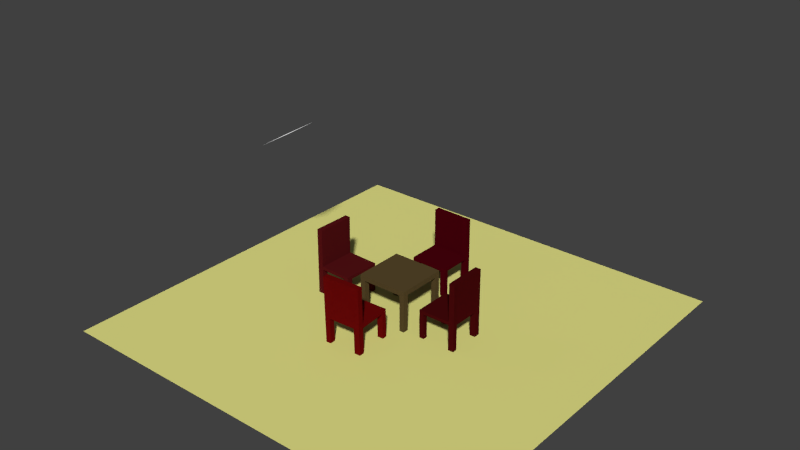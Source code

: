# Source: tablen4chair.blend  (saved by Blender 2.72.0; exported with 4.5.12 LTS)
import bpy
from mathutils import Matrix  # noqa: F401  (used for matrix-valued properties, if any)

bpy.ops.wm.read_factory_settings(use_empty=True)
scene = bpy.context.scene
scene.name = 'Scene'

# ---- collections
col_collection_1 = bpy.data.collections.new('Collection 1'); scene.collection.children.link(col_collection_1)

# ---- materials (node trees are filled in below, after node groups)
mat_material_007 = bpy.data.materials.new('Material.007')
mat_material_007.alpha_threshold = 0.0
mat_material_007.roughness = 0.5
mat_material_006 = bpy.data.materials.new('Material.006')
mat_material_006.alpha_threshold = 0.0
mat_material_006.roughness = 0.5
mat_material_004 = bpy.data.materials.new('Material.004')
mat_material_004.alpha_threshold = 0.0
mat_material_004.roughness = 0.5
mat_material_005 = bpy.data.materials.new('Material.005')
mat_material_005.alpha_threshold = 0.0
mat_material_005.roughness = 0.5
mat_material_003 = bpy.data.materials.new('Material.003')
mat_material_003.alpha_threshold = 0.0
mat_material_003.roughness = 0.5
mat_material_002 = bpy.data.materials.new('Material.002')
mat_material_002.alpha_threshold = 0.0
mat_material_002.roughness = 0.5
mat_material_001 = bpy.data.materials.new('Material.001')
mat_material_001.alpha_threshold = 0.0
mat_material_001.roughness = 0.5

# ---- material node trees
mat_material_007.use_nodes = True; mat_material_007.node_tree.nodes.clear()
_N = mat_material_007.node_tree.nodes; _L = mat_material_007.node_tree.links
n0 = _N.new('ShaderNodeOutputMaterial'); n0.name = 'Material Output'; n0.location = (300, 300)
n1 = _N.new('ShaderNodeBsdfDiffuse'); n1.name = 'Diffuse BSDF'; n1.location = (10, 300)
n1.inputs[0].default_value = (0.06681, 0.0002519, 0.004022, 1.0)
_L.new(n1.outputs[0], n0.inputs[0])
n0.is_active_output = True
mat_material_006.use_nodes = True; mat_material_006.node_tree.nodes.clear()
_N = mat_material_006.node_tree.nodes; _L = mat_material_006.node_tree.links
n0 = _N.new('ShaderNodeOutputMaterial'); n0.name = 'Material Output'; n0.location = (300, 300)
n1 = _N.new('ShaderNodeBsdfDiffuse'); n1.name = 'Diffuse BSDF'; n1.location = (10, 300)
n1.inputs[0].default_value = (0.08714, 0.005907, 0.007432, 1.0)
_L.new(n1.outputs[0], n0.inputs[0])
n0.is_active_output = True
mat_material_004.use_nodes = True; mat_material_004.node_tree.nodes.clear()
_N = mat_material_004.node_tree.nodes; _L = mat_material_004.node_tree.links
n0 = _N.new('ShaderNodeOutputMaterial'); n0.name = 'Material Output'; n0.location = (300, 300)
n1 = _N.new('ShaderNodeBsdfDiffuse'); n1.name = 'Diffuse BSDF'; n1.location = (10, 300)
n1.inputs[0].default_value = (0.1329, 0.002477, 0.002477, 1.0)
_L.new(n1.outputs[0], n0.inputs[0])
n0.is_active_output = True
mat_material_005.use_nodes = True; mat_material_005.node_tree.nodes.clear()
_N = mat_material_005.node_tree.nodes; _L = mat_material_005.node_tree.links
n0 = _N.new('ShaderNodeOutputMaterial'); n0.name = 'Material Output'; n0.location = (300, 300)
n1 = _N.new('ShaderNodeBsdfDiffuse'); n1.name = 'Diffuse BSDF'; n1.location = (10, 300)
n1.inputs[0].default_value = (0.06072, 0.002801, 0.00364, 1.0)
_L.new(n1.outputs[0], n0.inputs[0])
n0.is_active_output = True
mat_material_003.use_nodes = True; mat_material_003.node_tree.nodes.clear()
_N = mat_material_003.node_tree.nodes; _L = mat_material_003.node_tree.links
n0 = _N.new('ShaderNodeOutputMaterial'); n0.name = 'Material Output'; n0.location = (300, 300)
n1 = _N.new('ShaderNodeEmission'); n1.name = 'Emission'; n1.location = (110, 300)
n1.inputs[0].default_value = (0.8, 0.8, 0.8, 1.0)
_L.new(n1.outputs[0], n0.inputs[0])
n0.is_active_output = True
mat_material_002.use_nodes = True; mat_material_002.node_tree.nodes.clear()
_N = mat_material_002.node_tree.nodes; _L = mat_material_002.node_tree.links
n0 = _N.new('ShaderNodeOutputMaterial'); n0.name = 'Material Output'; n0.location = (300, 300)
n1 = _N.new('ShaderNodeBsdfDiffuse'); n1.name = 'Diffuse BSDF'; n1.location = (10, 300)
n1.inputs[0].default_value = (0.8, 0.7804, 0.2503, 1.0)
_L.new(n1.outputs[0], n0.inputs[0])
n0.is_active_output = True
mat_material_001.use_nodes = True; mat_material_001.node_tree.nodes.clear()
_N = mat_material_001.node_tree.nodes; _L = mat_material_001.node_tree.links
n0 = _N.new('ShaderNodeOutputMaterial'); n0.name = 'Material Output'; n0.location = (300, 300)
n1 = _N.new('ShaderNodeBsdfDiffuse'); n1.name = 'Diffuse BSDF'; n1.location = (10, 300)
n1.inputs[1].default_value = 0.3
n2 = _N.new('ShaderNodeBrightContrast'); n2.name = 'Bright/Contrast'; n2.location = (-180, 300)
n2.inputs[0].default_value = (0.08001, 0.05341, 0.02026, 1.0)
_L.new(n1.outputs[0], n0.inputs[0])
_L.new(n2.outputs[0], n1.inputs[0])
n0.is_active_output = True

# ---- world
world_world = bpy.data.worlds.new('World'); scene.world = world_world
world_world.color = (0.05088, 0.05088, 0.05088)
world_world.use_sun_shadow = False
world_world.sun_shadow_jitter_overblur = 0.0
world_world.cycles.sampling_method = 'MANUAL'
world_world.cycles.sample_map_resolution = 256

# ---- meshes
me_shapeindexedfaceset = bpy.data.meshes.new('ShapeIndexedFaceSet')
me_shapeindexedfaceset.from_pydata([(0.0, 0.0, 0.0), (1.0, 1.0, -1.0), (1.0, -1.0, -1.0), (-1.0, -1.0, -1.0), (-1.0, 1.0, -1.0), (1.0, 1.0, 1.0), (1.0, -1.0, 1.0), (-1.0, -1.0, 1.0), (-1.0, 1.0, 1.0), (0.7067, 1.0, -1.0), (0.7067, -1.0, -1.0), (0.7067, 1.0, 1.0), (0.7067, -1.0, 1.0), (-0.7467, 1.0, -1.0), (-0.7467, -1.0, -1.0), (-0.7467, 1.0, 1.0), (-0.7467, -1.0, 1.0), (0.9865, -0.7396, -1.0), (-1.014, -0.7482, -1.0), (0.9865, -0.7396, 1.0), (-1.014, -0.7482, 1.0), (0.6931, -0.7409, -1.0), (0.6931, -0.7409, 1.0), (-0.7602, -0.7471, -1.0), (-0.7602, -0.7471, 1.0), (-1.002, 0.6822, -1.0), (-1.002, 0.6822, 1.0), (0.7042, 0.6836, -1.0), (-0.7491, 0.6824, -1.0), (0.9975, 0.6838, -1.0), (0.9975, 0.6838, 1.0), (0.7042, 0.6836, 1.0), (-0.7491, 0.6824, 1.0), (1.0, 1.0, -18.02), (1.0, -1.0, -18.02), (-1.0, -1.0, -18.02), (-1.0, 1.0, -18.02), (0.7067, 1.0, -18.02), (0.7067, -1.0, -18.02), (-0.7467, 1.0, -18.02), (-0.7467, -1.0, -18.02), (0.9865, -0.7396, -18.02), (-1.014, -0.7482, -18.02), (0.6931, -0.7409, -18.02), (-0.7602, -0.7471, -18.02), (-1.002, 0.6822, -18.02), (0.7042, 0.6836, -18.02), (-0.7491, 0.6824, -18.02), (0.9975, 0.6838, -18.02), (1.0, 1.0, 26.0), (1.0, -1.0, 26.0), (0.7067, 1.0, 26.0), (0.7067, -1.0, 26.0), (0.9865, -0.7396, 26.0), (0.6931, -0.7409, 26.0), (0.9975, 0.6838, 26.0), (0.7042, 0.6836, 26.0)], [], [(29, 27, 46, 48), (24, 20, 7, 16), (17, 19, 6, 2), (14, 16, 7, 3), (25, 26, 8, 4), (15, 13, 4, 8), (23, 14, 40, 44), (31, 22, 54, 56), (2, 6, 12, 10), (5, 1, 9, 11), (21, 10, 14, 23), (22, 24, 16, 12), (10, 12, 16, 14), (11, 9, 13, 15), (28, 23, 18, 25), (32, 26, 20, 24), (29, 30, 19, 17), (3, 7, 20, 18), (29, 17, 21, 27), (30, 5, 49, 55), (27, 21, 23, 28), (31, 32, 24, 22), (18, 20, 26, 25), (9, 1, 33, 37), (15, 8, 26, 32), (1, 5, 30, 29), (4, 13, 39, 36), (11, 31, 56, 51), (9, 27, 28, 13), (11, 15, 32, 31), (44, 40, 35, 42), (41, 34, 38, 43), (39, 47, 45, 36), (33, 48, 46, 37), (10, 21, 43, 38), (1, 29, 48, 33), (2, 10, 38, 34), (13, 28, 47, 39), (17, 2, 34, 41), (28, 25, 45, 47), (3, 18, 42, 35), (21, 17, 41, 43), (25, 4, 36, 45), (27, 9, 37, 46), (14, 3, 35, 40), (18, 23, 44, 42), (53, 54, 52, 50), (55, 56, 54, 53), (49, 51, 56, 55), (19, 30, 55, 53), (22, 12, 52, 54), (12, 6, 50, 52), (5, 11, 51, 49), (6, 19, 53, 50)])
me_shapeindexedfaceset.materials.append(mat_material_007)
me_shapeindexedfaceset.use_remesh_preserve_volume = False
me_shapeindexedfaceset.use_remesh_preserve_attributes = False
me_shapeindexedfaceset.use_mirror_vertex_groups = False
me_shapeindexedfaceset.update()
me_shapeindexedfaceset_003 = bpy.data.meshes.new('ShapeIndexedFaceSet.003')
me_shapeindexedfaceset_003.from_pydata([(0.0, 0.0, 0.0), (1.0, 1.0, -1.0), (1.0, -1.0, -1.0), (-1.0, -1.0, -1.0), (-1.0, 1.0, -1.0), (1.0, 1.0, 1.0), (1.0, -1.0, 1.0), (-1.0, -1.0, 1.0), (-1.0, 1.0, 1.0), (0.7067, 1.0, -1.0), (0.7067, -1.0, -1.0), (0.7067, 1.0, 1.0), (0.7067, -1.0, 1.0), (-0.7467, 1.0, -1.0), (-0.7467, -1.0, -1.0), (-0.7467, 1.0, 1.0), (-0.7467, -1.0, 1.0), (0.9865, -0.7396, -1.0), (-1.014, -0.7482, -1.0), (0.9865, -0.7396, 1.0), (-1.014, -0.7482, 1.0), (0.6931, -0.7409, -1.0), (0.6931, -0.7409, 1.0), (-0.7602, -0.7471, -1.0), (-0.7602, -0.7471, 1.0), (-1.002, 0.6822, -1.0), (-1.002, 0.6822, 1.0), (0.7042, 0.6836, -1.0), (-0.7491, 0.6824, -1.0), (0.9975, 0.6838, -1.0), (0.9975, 0.6838, 1.0), (0.7042, 0.6836, 1.0), (-0.7491, 0.6824, 1.0), (1.0, 1.0, -18.02), (1.0, -1.0, -18.02), (-1.0, -1.0, -18.02), (-1.0, 1.0, -18.02), (0.7067, 1.0, -18.02), (0.7067, -1.0, -18.02), (-0.7467, 1.0, -18.02), (-0.7467, -1.0, -18.02), (0.9865, -0.7396, -18.02), (-1.014, -0.7482, -18.02), (0.6931, -0.7409, -18.02), (-0.7602, -0.7471, -18.02), (-1.002, 0.6822, -18.02), (0.7042, 0.6836, -18.02), (-0.7491, 0.6824, -18.02), (0.9975, 0.6838, -18.02), (1.0, 1.0, 26.0), (1.0, -1.0, 26.0), (0.7067, 1.0, 26.0), (0.7067, -1.0, 26.0), (0.9865, -0.7396, 26.0), (0.6931, -0.7409, 26.0), (0.9975, 0.6838, 26.0), (0.7042, 0.6836, 26.0)], [], [(29, 27, 46, 48), (24, 20, 7, 16), (17, 19, 6, 2), (14, 16, 7, 3), (25, 26, 8, 4), (15, 13, 4, 8), (23, 14, 40, 44), (31, 22, 54, 56), (2, 6, 12, 10), (5, 1, 9, 11), (21, 10, 14, 23), (22, 24, 16, 12), (10, 12, 16, 14), (11, 9, 13, 15), (28, 23, 18, 25), (32, 26, 20, 24), (29, 30, 19, 17), (3, 7, 20, 18), (29, 17, 21, 27), (30, 5, 49, 55), (27, 21, 23, 28), (31, 32, 24, 22), (18, 20, 26, 25), (9, 1, 33, 37), (15, 8, 26, 32), (1, 5, 30, 29), (4, 13, 39, 36), (11, 31, 56, 51), (9, 27, 28, 13), (11, 15, 32, 31), (44, 40, 35, 42), (41, 34, 38, 43), (39, 47, 45, 36), (33, 48, 46, 37), (10, 21, 43, 38), (1, 29, 48, 33), (2, 10, 38, 34), (13, 28, 47, 39), (17, 2, 34, 41), (28, 25, 45, 47), (3, 18, 42, 35), (21, 17, 41, 43), (25, 4, 36, 45), (27, 9, 37, 46), (14, 3, 35, 40), (18, 23, 44, 42), (53, 54, 52, 50), (55, 56, 54, 53), (49, 51, 56, 55), (19, 30, 55, 53), (22, 12, 52, 54), (12, 6, 50, 52), (5, 11, 51, 49), (6, 19, 53, 50)])
me_shapeindexedfaceset_003.materials.append(mat_material_006)
me_shapeindexedfaceset_003.use_remesh_preserve_volume = False
me_shapeindexedfaceset_003.use_remesh_preserve_attributes = False
me_shapeindexedfaceset_003.use_mirror_vertex_groups = False
me_shapeindexedfaceset_003.update()
me_shapeindexedfaceset_002 = bpy.data.meshes.new('ShapeIndexedFaceSet.002')
me_shapeindexedfaceset_002.from_pydata([(0.0, 0.0, 0.0), (1.0, 1.0, -1.0), (1.0, -1.0, -1.0), (-1.0, -1.0, -1.0), (-1.0, 1.0, -1.0), (1.0, 1.0, 1.0), (1.0, -1.0, 1.0), (-1.0, -1.0, 1.0), (-1.0, 1.0, 1.0), (0.7067, 1.0, -1.0), (0.7067, -1.0, -1.0), (0.7067, 1.0, 1.0), (0.7067, -1.0, 1.0), (-0.7467, 1.0, -1.0), (-0.7467, -1.0, -1.0), (-0.7467, 1.0, 1.0), (-0.7467, -1.0, 1.0), (0.9865, -0.7396, -1.0), (-1.014, -0.7482, -1.0), (0.9865, -0.7396, 1.0), (-1.014, -0.7482, 1.0), (0.6931, -0.7409, -1.0), (0.6931, -0.7409, 1.0), (-0.7602, -0.7471, -1.0), (-0.7602, -0.7471, 1.0), (-1.002, 0.6822, -1.0), (-1.002, 0.6822, 1.0), (0.7042, 0.6836, -1.0), (-0.7491, 0.6824, -1.0), (0.9975, 0.6838, -1.0), (0.9975, 0.6838, 1.0), (0.7042, 0.6836, 1.0), (-0.7491, 0.6824, 1.0), (1.0, 1.0, -18.02), (1.0, -1.0, -18.02), (-1.0, -1.0, -18.02), (-1.0, 1.0, -18.02), (0.7067, 1.0, -18.02), (0.7067, -1.0, -18.02), (-0.7467, 1.0, -18.02), (-0.7467, -1.0, -18.02), (0.9865, -0.7396, -18.02), (-1.014, -0.7482, -18.02), (0.6931, -0.7409, -18.02), (-0.7602, -0.7471, -18.02), (-1.002, 0.6822, -18.02), (0.7042, 0.6836, -18.02), (-0.7491, 0.6824, -18.02), (0.9975, 0.6838, -18.02), (1.0, 1.0, 26.0), (1.0, -1.0, 26.0), (0.7067, 1.0, 26.0), (0.7067, -1.0, 26.0), (0.9865, -0.7396, 26.0), (0.6931, -0.7409, 26.0), (0.9975, 0.6838, 26.0), (0.7042, 0.6836, 26.0)], [], [(29, 27, 46, 48), (24, 20, 7, 16), (17, 19, 6, 2), (14, 16, 7, 3), (25, 26, 8, 4), (15, 13, 4, 8), (23, 14, 40, 44), (31, 22, 54, 56), (2, 6, 12, 10), (5, 1, 9, 11), (21, 10, 14, 23), (22, 24, 16, 12), (10, 12, 16, 14), (11, 9, 13, 15), (28, 23, 18, 25), (32, 26, 20, 24), (29, 30, 19, 17), (3, 7, 20, 18), (29, 17, 21, 27), (30, 5, 49, 55), (27, 21, 23, 28), (31, 32, 24, 22), (18, 20, 26, 25), (9, 1, 33, 37), (15, 8, 26, 32), (1, 5, 30, 29), (4, 13, 39, 36), (11, 31, 56, 51), (9, 27, 28, 13), (11, 15, 32, 31), (44, 40, 35, 42), (41, 34, 38, 43), (39, 47, 45, 36), (33, 48, 46, 37), (10, 21, 43, 38), (1, 29, 48, 33), (2, 10, 38, 34), (13, 28, 47, 39), (17, 2, 34, 41), (28, 25, 45, 47), (3, 18, 42, 35), (21, 17, 41, 43), (25, 4, 36, 45), (27, 9, 37, 46), (14, 3, 35, 40), (18, 23, 44, 42), (53, 54, 52, 50), (55, 56, 54, 53), (49, 51, 56, 55), (19, 30, 55, 53), (22, 12, 52, 54), (12, 6, 50, 52), (5, 11, 51, 49), (6, 19, 53, 50)])
me_shapeindexedfaceset_002.materials.append(mat_material_004)
me_shapeindexedfaceset_002.use_remesh_preserve_volume = False
me_shapeindexedfaceset_002.use_remesh_preserve_attributes = False
me_shapeindexedfaceset_002.use_mirror_vertex_groups = False
me_shapeindexedfaceset_002.update()
me_shapeindexedfaceset_001 = bpy.data.meshes.new('ShapeIndexedFaceSet.001')
me_shapeindexedfaceset_001.from_pydata([(0.0, 0.0, 0.0), (1.0, 1.0, -1.0), (1.0, -1.0, -1.0), (-1.0, -1.0, -1.0), (-1.0, 1.0, -1.0), (1.0, 1.0, 1.0), (1.0, -1.0, 1.0), (-1.0, -1.0, 1.0), (-1.0, 1.0, 1.0), (0.7067, 1.0, -1.0), (0.7067, -1.0, -1.0), (0.7067, 1.0, 1.0), (0.7067, -1.0, 1.0), (-0.7467, 1.0, -1.0), (-0.7467, -1.0, -1.0), (-0.7467, 1.0, 1.0), (-0.7467, -1.0, 1.0), (0.9865, -0.7396, -1.0), (-1.014, -0.7482, -1.0), (0.9865, -0.7396, 1.0), (-1.014, -0.7482, 1.0), (0.6931, -0.7409, -1.0), (0.6931, -0.7409, 1.0), (-0.7602, -0.7471, -1.0), (-0.7602, -0.7471, 1.0), (-1.002, 0.6822, -1.0), (-1.002, 0.6822, 1.0), (0.7042, 0.6836, -1.0), (-0.7491, 0.6824, -1.0), (0.9975, 0.6838, -1.0), (0.9975, 0.6838, 1.0), (0.7042, 0.6836, 1.0), (-0.7491, 0.6824, 1.0), (1.0, 1.0, -18.02), (1.0, -1.0, -18.02), (-1.0, -1.0, -18.02), (-1.0, 1.0, -18.02), (0.7067, 1.0, -18.02), (0.7067, -1.0, -18.02), (-0.7467, 1.0, -18.02), (-0.7467, -1.0, -18.02), (0.9865, -0.7396, -18.02), (-1.014, -0.7482, -18.02), (0.6931, -0.7409, -18.02), (-0.7602, -0.7471, -18.02), (-1.002, 0.6822, -18.02), (0.7042, 0.6836, -18.02), (-0.7491, 0.6824, -18.02), (0.9975, 0.6838, -18.02), (1.0, 1.0, 26.0), (1.0, -1.0, 26.0), (0.7067, 1.0, 26.0), (0.7067, -1.0, 26.0), (0.9865, -0.7396, 26.0), (0.6931, -0.7409, 26.0), (0.9975, 0.6838, 26.0), (0.7042, 0.6836, 26.0)], [], [(29, 27, 46, 48), (24, 20, 7, 16), (17, 19, 6, 2), (14, 16, 7, 3), (25, 26, 8, 4), (15, 13, 4, 8), (23, 14, 40, 44), (31, 22, 54, 56), (2, 6, 12, 10), (5, 1, 9, 11), (21, 10, 14, 23), (22, 24, 16, 12), (10, 12, 16, 14), (11, 9, 13, 15), (28, 23, 18, 25), (32, 26, 20, 24), (29, 30, 19, 17), (3, 7, 20, 18), (29, 17, 21, 27), (30, 5, 49, 55), (27, 21, 23, 28), (31, 32, 24, 22), (18, 20, 26, 25), (9, 1, 33, 37), (15, 8, 26, 32), (1, 5, 30, 29), (4, 13, 39, 36), (11, 31, 56, 51), (9, 27, 28, 13), (11, 15, 32, 31), (44, 40, 35, 42), (41, 34, 38, 43), (39, 47, 45, 36), (33, 48, 46, 37), (10, 21, 43, 38), (1, 29, 48, 33), (2, 10, 38, 34), (13, 28, 47, 39), (17, 2, 34, 41), (28, 25, 45, 47), (3, 18, 42, 35), (21, 17, 41, 43), (25, 4, 36, 45), (27, 9, 37, 46), (14, 3, 35, 40), (18, 23, 44, 42), (53, 54, 52, 50), (55, 56, 54, 53), (49, 51, 56, 55), (19, 30, 55, 53), (22, 12, 52, 54), (12, 6, 50, 52), (5, 11, 51, 49), (6, 19, 53, 50)])
me_shapeindexedfaceset_001.materials.append(mat_material_005)
me_shapeindexedfaceset_001.use_remesh_preserve_volume = False
me_shapeindexedfaceset_001.use_remesh_preserve_attributes = False
me_shapeindexedfaceset_001.use_mirror_vertex_groups = False
me_shapeindexedfaceset_001.update()
me_plane_001 = bpy.data.meshes.new('Plane.001')
me_plane_001.from_pydata([(-1.0, -1.0, 0.0), (1.0, -1.0, 0.0), (-1.0, 1.0, 0.0), (1.0, 1.0, 0.0)], [], [(0, 1, 3, 2)])
me_plane_001.materials.append(mat_material_003)
me_plane_001.use_remesh_preserve_volume = False
me_plane_001.use_remesh_preserve_attributes = False
me_plane_001.use_mirror_vertex_groups = False
me_plane_001.update()
me_plane = bpy.data.meshes.new('Plane')
me_plane.from_pydata([(-1.0, -1.0, 0.0), (1.0, -1.0, 0.0), (-1.0, 1.0, 0.0), (1.0, 1.0, 0.0)], [], [(0, 1, 3, 2)])
me_plane.materials.append(mat_material_002)
me_plane.use_remesh_preserve_volume = False
me_plane.use_remesh_preserve_attributes = False
me_plane.use_mirror_vertex_groups = False
me_plane.update()
me_cube = bpy.data.meshes.new('Cube')
me_cube.from_pydata([(1.0, 1.0, -1.0), (1.0, -1.0, -1.0), (-1.0, -1.0, -1.0), (-1.0, 1.0, -1.0), (1.0, 1.0, 1.0), (1.0, -1.0, 1.0), (-1.0, -1.0, 1.0), (-1.0, 1.0, 1.0), (0.813, 1.0, -1.0), (0.813, -1.0, -1.0), (0.813, 1.0, 1.0), (0.813, -1.0, 1.0), (-0.804, 1.0, -1.0), (-0.804, -1.0, -1.0), (-0.804, 1.0, 1.0), (-0.804, -1.0, 1.0), (1.0, -0.7712, -1.0), (-1.0, -0.7712, -1.0), (1.0, -0.7712, 1.0), (-1.0, -0.7712, 1.0), (0.813, -0.7712, -1.0), (0.813, -0.7712, 1.0), (-0.804, -0.7712, -1.0), (-0.804, -0.7712, 1.0), (-1.0, 0.7957, -1.0), (-1.0, 0.7957, 1.0), (0.813, 0.7957, -1.0), (-0.804, 0.7957, -1.0), (1.0, 0.7957, -1.0), (1.0, 0.7957, 1.0), (0.813, 0.7957, 1.0), (-0.804, 0.7957, 1.0), (1.0, 1.0, -15.8), (1.0, -1.0, -15.8), (-1.0, -1.0, -15.8), (-1.0, 1.0, -15.8), (0.813, 1.0, -15.8), (0.813, -1.0, -15.8), (-0.804, 1.0, -15.8), (-0.804, -1.0, -15.8), (1.0, -0.7712, -15.8), (-1.0, -0.7712, -15.8), (0.813, -0.7712, -15.8), (-0.804, -0.7712, -15.8), (-1.0, 0.7957, -15.8), (0.813, 0.7957, -15.8), (-0.804, 0.7957, -15.8), (1.0, 0.7957, -15.8)], [], [(26, 8, 36, 45), (23, 19, 6, 15), (16, 18, 5, 1), (13, 15, 6, 2), (24, 25, 7, 3), (14, 12, 3, 7), (24, 3, 35, 44), (18, 21, 11, 5), (1, 5, 11, 9), (4, 0, 8, 10), (20, 9, 13, 22), (21, 23, 15, 11), (9, 11, 15, 13), (10, 8, 12, 14), (27, 22, 17, 24), (31, 25, 19, 23), (28, 29, 18, 16), (2, 6, 19, 17), (28, 16, 20, 26), (29, 30, 21, 18), (26, 20, 22, 27), (30, 31, 23, 21), (17, 19, 25, 24), (20, 16, 40, 42), (14, 7, 25, 31), (0, 4, 29, 28), (2, 17, 41, 34), (4, 10, 30, 29), (8, 26, 27, 12), (10, 14, 31, 30), (43, 39, 34, 41), (40, 33, 37, 42), (38, 46, 44, 35), (32, 47, 45, 36), (13, 2, 34, 39), (17, 22, 43, 41), (3, 12, 38, 35), (8, 0, 32, 36), (22, 13, 39, 43), (28, 26, 45, 47), (9, 20, 42, 37), (0, 28, 47, 32), (1, 9, 37, 33), (12, 27, 46, 38), (16, 1, 33, 40), (27, 24, 44, 46)])
me_cube.materials.append(mat_material_001)
me_cube.use_remesh_preserve_volume = False
me_cube.use_remesh_preserve_attributes = False
me_cube.use_mirror_vertex_groups = False
me_cube.update()

# ---- objects
ob_shapeindexedfaceset_003 = bpy.data.objects.new('ShapeIndexedFaceSet.003', me_shapeindexedfaceset)
ob_shapeindexedfaceset_002 = bpy.data.objects.new('ShapeIndexedFaceSet.002', me_shapeindexedfaceset_003)
ob_shapeindexedfaceset_001 = bpy.data.objects.new('ShapeIndexedFaceSet.001', me_shapeindexedfaceset_002)
ob_shapeindexedfaceset = bpy.data.objects.new('ShapeIndexedFaceSet', me_shapeindexedfaceset_001)
ob_plane_001 = bpy.data.objects.new('Plane.001', me_plane_001)
ob_plane = bpy.data.objects.new('Plane', me_plane)
ob_cube = bpy.data.objects.new('Cube', me_cube)

# ---- transforms, parenting, visibility, modifiers, constraints
ob_shapeindexedfaceset_003.location = (-0.8194, 8.112, 3.223)
ob_shapeindexedfaceset_003.rotation_euler = (-5.737e-06, -0.005708, 1.558)
ob_shapeindexedfaceset_003.scale = (2.12, 2.12, 0.1714)
ob_shapeindexedfaceset_003.lineart.crease_threshold = 0.0
ob_shapeindexedfaceset_002.location = (-7.597, 0.5268, 3.053)
ob_shapeindexedfaceset_002.rotation_euler = (-5.737e-06, -0.005708, 3.122)
ob_shapeindexedfaceset_002.scale = (2.12, 2.12, 0.1714)
ob_shapeindexedfaceset_002.lineart.crease_threshold = 0.0
ob_shapeindexedfaceset_001.location = (-0.5749, -5.958, 2.993)
ob_shapeindexedfaceset_001.rotation_euler = (3.142, 3.12, -4.655)
ob_shapeindexedfaceset_001.scale = (2.12, 2.12, 0.1714)
ob_shapeindexedfaceset_001.lineart.crease_threshold = 0.0
ob_shapeindexedfaceset.location = (6.115, 0.5268, 2.929)
ob_shapeindexedfaceset.rotation_euler = (-5.737e-06, -0.005708, 0.00153)
ob_shapeindexedfaceset.scale = (2.12, 2.12, 0.1714)
ob_shapeindexedfaceset.lineart.crease_threshold = 0.0
ob_plane_001.location = (-8.213, -6.556, 20.21)
ob_plane_001.rotation_euler = (-0.04387, -0.5354, 0.1596)
ob_plane_001.scale = (1.854, 1.854, 1.854)
ob_plane_001.lineart.crease_threshold = 0.0
ob_plane.location = (-0.05788, 0.2652, -0.1144)
ob_plane.scale = (22.71, 22.71, 22.71)
ob_plane.lineart.crease_threshold = 0.0
ob_cube.location = (-0.6011, 0.9093, 4.289)
ob_cube.scale = (2.85, 2.85, 0.2926)
ob_cube.lock_rotations_4d = False
ob_cube.empty_display_type = 'ARROWS'
ob_cube.lineart.crease_threshold = 0.0

# ---- collection membership
col_collection_1.objects.link(ob_shapeindexedfaceset_003)
col_collection_1.objects.link(ob_shapeindexedfaceset_002)
col_collection_1.objects.link(ob_shapeindexedfaceset_001)
col_collection_1.objects.link(ob_shapeindexedfaceset)
col_collection_1.objects.link(ob_plane_001)
col_collection_1.objects.link(ob_plane)
col_collection_1.objects.link(ob_cube)

# ---- scene / render settings (as saved in the file)
scene.frame_start = 1; scene.frame_end = 250; scene.frame_set(1)
scene.render.engine = 'CYCLES'
scene.render.resolution_percentage = 50
scene.render.dither_intensity = 0.0
scene.cycles.use_denoising = False
scene.cycles.samples = 10
scene.cycles.sampling_pattern = 'TABULATED_SOBOL'
scene.cycles.light_sampling_threshold = 0.0
scene.cycles.use_adaptive_sampling = False
scene.cycles.use_light_tree = False
scene.cycles.blur_glossy = 0.0
scene.cycles.pixel_filter_type = 'GAUSSIAN'
scene.cycles.sample_clamp_indirect = 0.0
scene.view_settings.view_transform = 'Standard'
bpy.context.view_layer.update()

# ---- added for rendering (the .blend has no active camera and no usable light): camera, sun
cam_auto = bpy.data.cameras.new('AutoCamera')
cam_auto.lens = 50.0
cam_auto.sensor_width = 36.0
cam_auto.clip_end = 1100.18
ob_auto_camera = bpy.data.objects.new('AutoCamera', cam_auto)
scene.collection.objects.link(ob_auto_camera)
ob_auto_camera.location = (62.6305, -74.9609, 60.5975)
ob_auto_camera.rotation_euler = (1.09748, -7.21219e-08, 0.694738)
scene.camera = ob_auto_camera
light_auto_sun = bpy.data.lights.new('AutoSun', 'SUN')
light_auto_sun.energy = 3.0
light_auto_sun.angle = 0.0523599
ob_auto_sun = bpy.data.objects.new('AutoSun', light_auto_sun)
scene.collection.objects.link(ob_auto_sun)
ob_auto_sun.rotation_euler = (0.872665, 0.174533, 0.523599)
bpy.context.view_layer.update()
